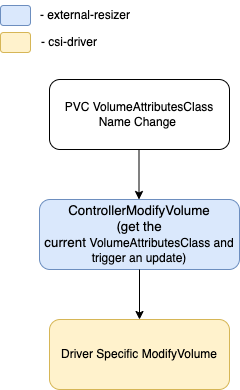

The diagram above was exported from draw.io. Its source (the exported page's mxGraphModel, read from the mxfile embedded in the PNG):
<mxGraphModel dx="1306" dy="744" grid="1" gridSize="10" guides="1" tooltips="1" connect="1" arrows="1" fold="1" page="1" pageScale="1" pageWidth="850" pageHeight="1100" math="0" shadow="0">
  <root>
    <mxCell id="0" />
    <mxCell id="1" parent="0" />
    <mxCell id="fvCjDizolpZbB9krozWh-1" value="PVC VolumeAttributesClass Name Change&amp;nbsp;" style="rounded=1;whiteSpace=wrap;html=1;" parent="1" vertex="1">
      <mxGeometry x="290" y="240" width="180" height="70" as="geometry" />
    </mxCell>
    <mxCell id="fvCjDizolpZbB9krozWh-7" value="&lt;span id=&quot;docs-internal-guid-c547ecfa-7fff-cc15-dcc9-1d42f0c650fc&quot;&gt;&lt;span style=&quot;font-size: 10pt; font-family: Consolas, sans-serif; background-color: transparent; font-variant-numeric: normal; font-variant-east-asian: normal; font-variant-alternates: normal; vertical-align: baseline;&quot;&gt;ControllerModifyVolume&lt;br&gt;(get the current&amp;nbsp;&lt;span style=&quot;font-family: Helvetica; font-size: 12px;&quot;&gt;VolumeAttributesClass&lt;/span&gt;&lt;span style=&quot;font-family: Helvetica; font-size: 12px;&quot;&gt;&amp;nbsp;and trigger an update)&lt;/span&gt;&lt;br&gt;&lt;/span&gt;&lt;/span&gt;" style="rounded=1;whiteSpace=wrap;html=1;fillColor=#dae8fc;strokeColor=#6c8ebf;" parent="1" vertex="1">
      <mxGeometry x="280" y="360" width="200" height="70" as="geometry" />
    </mxCell>
    <mxCell id="fvCjDizolpZbB9krozWh-8" value="" style="rounded=1;whiteSpace=wrap;html=1;fillColor=#dae8fc;strokeColor=#6c8ebf;direction=south;" parent="1" vertex="1">
      <mxGeometry x="241" y="166" width="30" height="20" as="geometry" />
    </mxCell>
    <mxCell id="fvCjDizolpZbB9krozWh-9" value="- external-resizer" style="text;html=1;strokeColor=none;fillColor=none;align=center;verticalAlign=middle;whiteSpace=wrap;rounded=0;" parent="1" vertex="1">
      <mxGeometry x="271" y="161" width="110" height="30" as="geometry" />
    </mxCell>
    <mxCell id="fvCjDizolpZbB9krozWh-12" value="Driver Specific ModifyVolume" style="rounded=1;whiteSpace=wrap;html=1;fillColor=#fff2cc;strokeColor=#d6b656;" parent="1" vertex="1">
      <mxGeometry x="290" y="480" width="180" height="70" as="geometry" />
    </mxCell>
    <mxCell id="fvCjDizolpZbB9krozWh-13" value="" style="rounded=1;whiteSpace=wrap;html=1;fillColor=#fff2cc;strokeColor=#d6b656;direction=south;" parent="1" vertex="1">
      <mxGeometry x="241" y="193" width="30" height="20" as="geometry" />
    </mxCell>
    <mxCell id="fvCjDizolpZbB9krozWh-14" value="- csi-driver" style="text;html=1;strokeColor=none;fillColor=none;align=center;verticalAlign=middle;whiteSpace=wrap;rounded=0;" parent="1" vertex="1">
      <mxGeometry x="275" y="188" width="70" height="30" as="geometry" />
    </mxCell>
    <mxCell id="fvCjDizolpZbB9krozWh-16" value="" style="endArrow=classic;html=1;rounded=1;exitX=0.5;exitY=1;exitDx=0;exitDy=0;entryX=0.5;entryY=0;entryDx=0;entryDy=0;" parent="1" source="fvCjDizolpZbB9krozWh-7" target="fvCjDizolpZbB9krozWh-12" edge="1">
      <mxGeometry width="50" height="50" relative="1" as="geometry">
        <mxPoint x="400" y="380" as="sourcePoint" />
        <mxPoint x="450" y="330" as="targetPoint" />
      </mxGeometry>
    </mxCell>
    <mxCell id="mJRCg-aQ8VivcSa4gABj-1" value="" style="endArrow=classic;html=1;rounded=1;exitX=0.5;exitY=1;exitDx=0;exitDy=0;entryX=0.5;entryY=0;entryDx=0;entryDy=0;" parent="1" edge="1">
      <mxGeometry x="-1" y="-100" width="50" height="50" relative="1" as="geometry">
        <mxPoint x="379.5" y="310" as="sourcePoint" />
        <mxPoint x="379.5" y="360" as="targetPoint" />
        <mxPoint x="90" y="-100" as="offset" />
      </mxGeometry>
    </mxCell>
  </root>
</mxGraphModel>